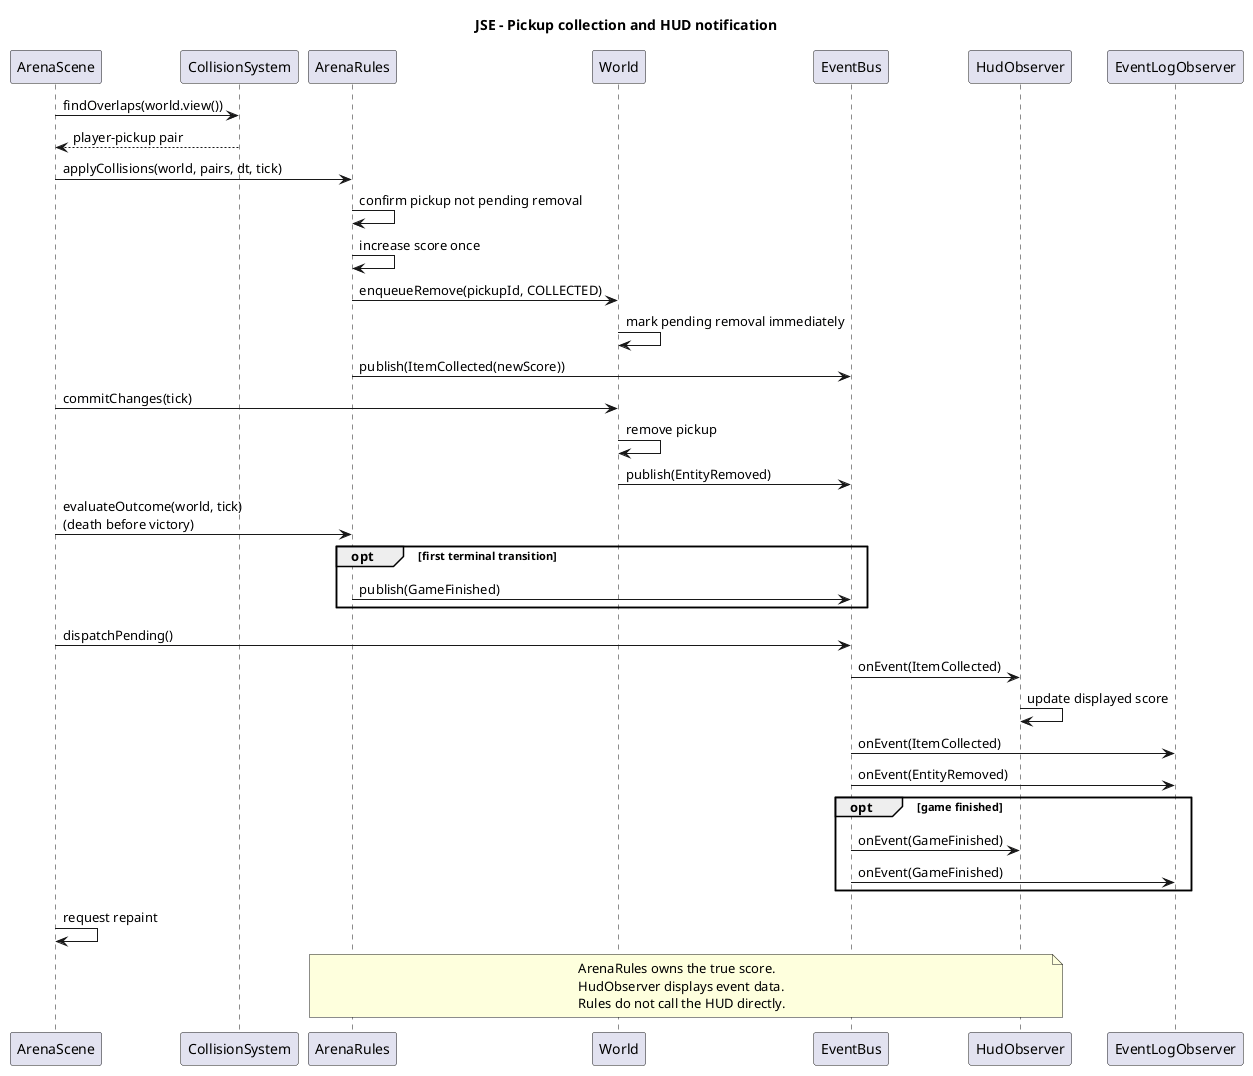

The diagram above was rendered by PlantUML. Its source (embedded in the PNG):
@startuml
title JSE - Pickup collection and HUD notification
participant ArenaScene as Scene
participant CollisionSystem as Collision
participant ArenaRules as Rules
participant World
participant EventBus as Bus
participant HudObserver as Hud
participant EventLogObserver as Log
Scene -> Collision : findOverlaps(world.view())
Collision --> Scene : player-pickup pair
Scene -> Rules : applyCollisions(world, pairs, dt, tick)
Rules -> Rules : confirm pickup not pending removal
Rules -> Rules : increase score once
Rules -> World : enqueueRemove(pickupId, COLLECTED)
World -> World : mark pending removal immediately
Rules -> Bus : publish(ItemCollected(newScore))
Scene -> World : commitChanges(tick)
World -> World : remove pickup
World -> Bus : publish(EntityRemoved)
Scene -> Rules : evaluateOutcome(world, tick)\n(death before victory)
opt first terminal transition
  Rules -> Bus : publish(GameFinished)
end
Scene -> Bus : dispatchPending()
Bus -> Hud : onEvent(ItemCollected)
Hud -> Hud : update displayed score
Bus -> Log : onEvent(ItemCollected)
Bus -> Log : onEvent(EntityRemoved)
opt game finished
  Bus -> Hud : onEvent(GameFinished)
  Bus -> Log : onEvent(GameFinished)
end
Scene -> Scene : request repaint
note over Rules,Hud
ArenaRules owns the true score.
HudObserver displays event data.
Rules do not call the HUD directly.
end note
@enduml